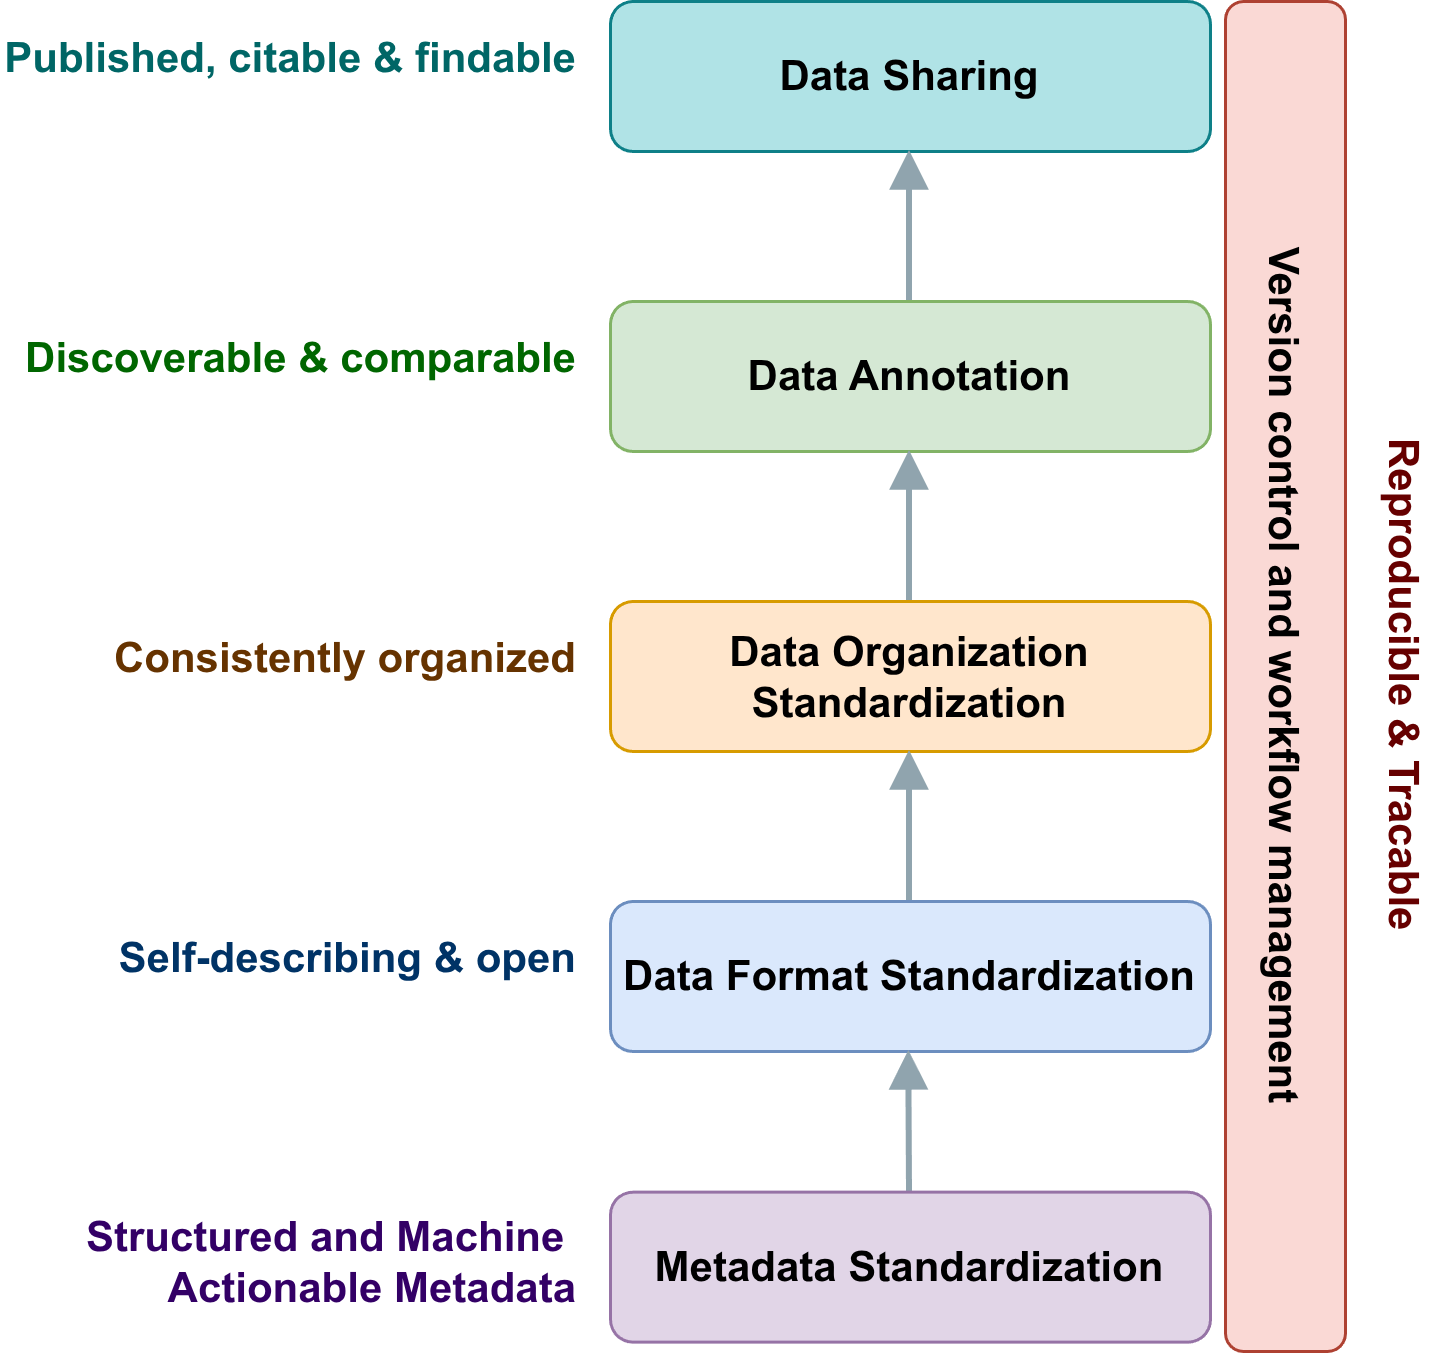

The diagram above was exported from draw.io. Its source (the exported page's mxGraphModel, read from the mxfile embedded in the PNG):
<mxGraphModel dx="1570" dy="-2018" grid="1" gridSize="10" guides="1" tooltips="1" connect="1" arrows="1" fold="1" page="1" pageScale="1" pageWidth="1100" pageHeight="620" background="#FFFFFF" math="0" shadow="0">
  <root>
    <mxCell id="0" />
    <mxCell id="1" parent="0" />
    <mxCell id="JhnplBzDvjtfIFGyVlXh-22" connectable="0" parent="1" style="group" value="" vertex="1">
      <mxGeometry height="450" width="440" x="70" y="3130" as="geometry" />
    </mxCell>
    <mxCell id="2" parent="JhnplBzDvjtfIFGyVlXh-22" style="rounded=1;whiteSpace=wrap;html=1;fillColor=#fad9d5;strokeColor=#ae4132;" value="" vertex="1">
      <mxGeometry height="450" width="40" x="365" as="geometry" />
    </mxCell>
    <mxCell id="3" parent="JhnplBzDvjtfIFGyVlXh-22" style="text;html=1;fontSize=14;fontStyle=1;fontFamily=Helvetica;fontColor=#006600;align=right;" value="Discoverable &amp;amp; comparable" vertex="1">
      <mxGeometry height="30" width="150" y="104" as="geometry" />
    </mxCell>
    <mxCell id="5" parent="JhnplBzDvjtfIFGyVlXh-22" style="text;html=1;fontSize=14;fontStyle=1;fontFamily=Helvetica;fontColor=#663300;align=right;" value="Consistently organized" vertex="1">
      <mxGeometry height="30" width="150" y="204" as="geometry" />
    </mxCell>
    <mxCell id="7" parent="JhnplBzDvjtfIFGyVlXh-22" style="text;html=1;fontSize=14;fontStyle=1;fontFamily=Helvetica;fontColor=#003366;align=right;" value="Self-describing &amp;amp; open" vertex="1">
      <mxGeometry height="30" width="150" y="304" as="geometry" />
    </mxCell>
    <mxCell id="9" parent="JhnplBzDvjtfIFGyVlXh-22" style="rounded=1;whiteSpace=wrap;html=1;fontSize=14;fontStyle=1;fontFamily=Helvetica;fillColor=#d5e8d4;strokeColor=#82b366;arcSize=15;" value="Data Annotation" vertex="1">
      <mxGeometry height="50" width="200" x="160" y="100" as="geometry" />
    </mxCell>
    <mxCell id="10" parent="JhnplBzDvjtfIFGyVlXh-22" style="rounded=1;whiteSpace=wrap;html=1;fontSize=14;fontStyle=1;fontFamily=Helvetica;fillColor=#ffe6cc;strokeColor=#d79b00;arcSize=15;" value="Data Organization Standardization" vertex="1">
      <mxGeometry height="50" width="200" x="160" y="200" as="geometry" />
    </mxCell>
    <mxCell id="11" parent="JhnplBzDvjtfIFGyVlXh-22" style="rounded=1;whiteSpace=wrap;html=1;fontSize=14;fontStyle=1;fontFamily=Helvetica;fillColor=#dae8fc;strokeColor=#6c8ebf;arcSize=15;" value="Data Format Standardization" vertex="1">
      <mxGeometry height="50" width="200" x="160" y="300" as="geometry" />
    </mxCell>
    <mxCell id="12" edge="1" parent="JhnplBzDvjtfIFGyVlXh-22" source="11" style="strokeColor=#90A4AE;strokeWidth=2;endArrow=block;endFill=1;endSize=8;" target="10">
      <mxGeometry relative="1" as="geometry" />
    </mxCell>
    <mxCell id="13" edge="1" parent="JhnplBzDvjtfIFGyVlXh-22" source="10" style="strokeColor=#90A4AE;strokeWidth=2;endArrow=block;endFill=1;endSize=8;" target="9">
      <mxGeometry relative="1" as="geometry" />
    </mxCell>
    <mxCell id="14" parent="JhnplBzDvjtfIFGyVlXh-22" style="rounded=1;whiteSpace=wrap;html=1;fontSize=14;fontStyle=1;fontFamily=Helvetica;arcSize=15;fillColor=#e1d5e7;strokeColor=#9673a6;" value="Metadata Standardization" vertex="1">
      <mxGeometry height="50" width="200" x="160" y="396.8899999999999" as="geometry" />
    </mxCell>
    <mxCell id="15" edge="1" parent="JhnplBzDvjtfIFGyVlXh-22" style="strokeColor=#90A4AE;strokeWidth=2;endArrow=block;endFill=1;endSize=8;">
      <mxGeometry relative="1" as="geometry">
        <mxPoint x="260" y="396.8900000000003" as="sourcePoint" />
        <mxPoint x="259.76" y="350.00000000000045" as="targetPoint" />
      </mxGeometry>
    </mxCell>
    <mxCell id="16" parent="JhnplBzDvjtfIFGyVlXh-22" style="text;html=1;fontSize=14;fontStyle=1;fontFamily=Helvetica;fontColor=#003366;align=right;" value="&lt;font color=&quot;#330066&quot;&gt;Structured and Machine&amp;nbsp;&lt;/font&gt;&lt;div&gt;&lt;font color=&quot;#330066&quot;&gt;Actionable Metadata&lt;/font&gt;&lt;/div&gt;" vertex="1">
      <mxGeometry height="50" width="150" y="396.8900000000003" as="geometry" />
    </mxCell>
    <mxCell id="17" parent="JhnplBzDvjtfIFGyVlXh-22" style="text;html=1;fontSize=14;fontStyle=1;fontFamily=Helvetica;fontColor=#006600;align=right;" value="&lt;font style=&quot;color: rgb(0, 102, 102);&quot;&gt;Published, citable &amp;amp; findable&lt;/font&gt;" vertex="1">
      <mxGeometry height="30" width="150" y="4" as="geometry" />
    </mxCell>
    <mxCell id="19" parent="JhnplBzDvjtfIFGyVlXh-22" style="rounded=1;whiteSpace=wrap;html=1;fontSize=14;fontStyle=1;fontFamily=Helvetica;fillColor=#b0e3e6;strokeColor=#0e8088;arcSize=15;" value="Data Sharing" vertex="1">
      <mxGeometry height="50" width="200" x="160" as="geometry" />
    </mxCell>
    <mxCell id="20" edge="1" parent="JhnplBzDvjtfIFGyVlXh-22" style="strokeColor=#90A4AE;strokeWidth=2;endArrow=block;endFill=1;endSize=8;" target="19">
      <mxGeometry relative="1" as="geometry">
        <mxPoint x="260" y="100" as="sourcePoint" />
      </mxGeometry>
    </mxCell>
    <mxCell id="21" parent="JhnplBzDvjtfIFGyVlXh-22" style="text;html=1;fontSize=14;fontStyle=1;fontFamily=Helvetica;fontColor=#660000;align=left;rotation=90;" value="&lt;font style=&quot;color: rgb(102, 0, 0);&quot;&gt;Reproducible &amp;amp; Tracable&lt;/font&gt;" vertex="1">
      <mxGeometry height="30" width="180" x="335" y="219" as="geometry" />
    </mxCell>
    <mxCell id="JhnplBzDvjtfIFGyVlXh-21" parent="JhnplBzDvjtfIFGyVlXh-22" style="text;whiteSpace=wrap;html=1;align=center;rotation=90;labelBackgroundColor=none;" value="&lt;span style=&quot;color: rgb(0, 0, 0); font-family: Helvetica; font-size: 14px; font-style: normal; font-variant-ligatures: normal; font-variant-caps: normal; font-weight: 700; letter-spacing: normal; orphans: 2; text-indent: 0px; text-transform: none; widows: 2; word-spacing: 0px; -webkit-text-stroke-width: 0px; white-space: normal; text-decoration-thickness: initial; text-decoration-style: initial; text-decoration-color: initial; float: none; display: inline !important;&quot;&gt;Version control and workflow management&lt;/span&gt;" vertex="1">
      <mxGeometry height="40" width="300" x="230" y="205" as="geometry" />
    </mxCell>
  </root>
</mxGraphModel>